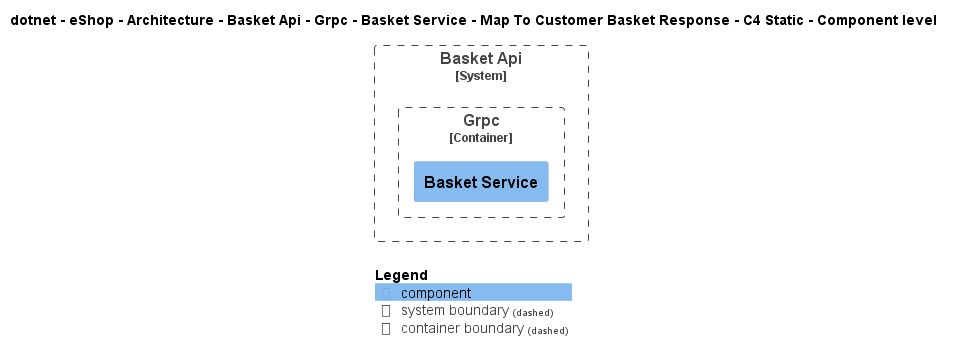

The diagram above was rendered by PlantUML. Its source (embedded in the PNG):
@startuml
!include ..\..\..\..\..\..\..\..\..\..\..\.c4s\C4_Component.puml

AddElementTag("c4interflow:lifecycle:new", $bgColor=green, $fontColor=#ffffff, $borderColor=green, $shadowing="False")
AddElementTag("c4interflow:lifecycle:changed", $bgColor=orange, $fontColor=#ffffff, $borderColor=orange, $shadowing="False")
AddElementTag("c4interflow:lifecycle:removed", $bgColor=red, $fontColor=#ffffff, $borderColor=red, $shadowing="False")

AddRelTag("c4interflow:lifecycle:new", $textColor=green, $lineColor=green)
AddRelTag("c4interflow:lifecycle:changed", $textColor=orange, $lineColor=orange)
AddRelTag("c4interflow:lifecycle:removed", $textColor=red, $lineColor=red)

SHOW_PERSON_PORTRAIT()
LAYOUT_TOP_DOWN()

skinparam linetype polyline

title dotnet - eShop - Architecture - Basket Api - Grpc - Basket Service - Map To Customer Basket Response - C4 Static - Component level


System_Boundary(dotnet.eShop.Architecture.SoftwareSystems.BasketApi, "Basket Api") {
    
Container_Boundary(dotnet.eShop.Architecture.SoftwareSystems.BasketApi.Containers.Grpc, "Grpc") {
    Component(dotnet.eShop.Architecture.SoftwareSystems.BasketApi.Containers.Grpc.Components.BasketService, "Basket Service", "", "")
}
}



SHOW_LEGEND()
@enduml